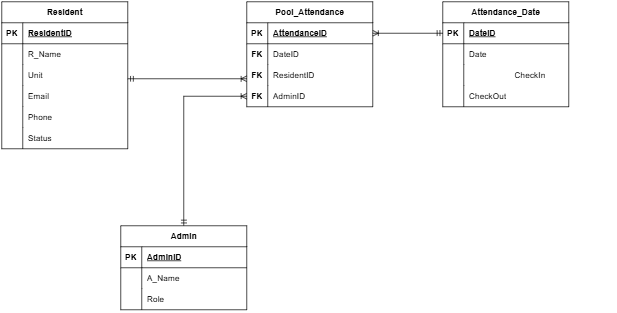

The diagram above was exported from draw.io. Its source (the exported page's mxGraphModel, read from the mxfile embedded in the PNG):
<mxGraphModel dx="1289" dy="767" grid="1" gridSize="10" guides="1" tooltips="1" connect="1" arrows="1" fold="1" page="1" pageScale="1" pageWidth="827" pageHeight="1169" math="0" shadow="0">
  <root>
    <mxCell id="0" />
    <mxCell id="1" parent="0" />
    <mxCell id="3hZkOZ3bHyyIPGxvGkr1-9" value="Resident" style="shape=table;startSize=30;container=1;collapsible=1;childLayout=tableLayout;fixedRows=1;rowLines=0;fontStyle=1;align=center;resizeLast=1;html=1;" parent="1" vertex="1">
      <mxGeometry x="90" y="120" width="180" height="210" as="geometry" />
    </mxCell>
    <mxCell id="3hZkOZ3bHyyIPGxvGkr1-10" value="" style="shape=tableRow;horizontal=0;startSize=0;swimlaneHead=0;swimlaneBody=0;fillColor=none;collapsible=0;dropTarget=0;points=[[0,0.5],[1,0.5]];portConstraint=eastwest;top=0;left=0;right=0;bottom=1;" parent="3hZkOZ3bHyyIPGxvGkr1-9" vertex="1">
      <mxGeometry y="30" width="180" height="30" as="geometry" />
    </mxCell>
    <mxCell id="3hZkOZ3bHyyIPGxvGkr1-11" value="PK" style="shape=partialRectangle;connectable=0;fillColor=none;top=0;left=0;bottom=0;right=0;fontStyle=1;overflow=hidden;whiteSpace=wrap;html=1;" parent="3hZkOZ3bHyyIPGxvGkr1-10" vertex="1">
      <mxGeometry width="30" height="30" as="geometry">
        <mxRectangle width="30" height="30" as="alternateBounds" />
      </mxGeometry>
    </mxCell>
    <mxCell id="3hZkOZ3bHyyIPGxvGkr1-12" value="ResidentID" style="shape=partialRectangle;connectable=0;fillColor=none;top=0;left=0;bottom=0;right=0;align=left;spacingLeft=6;fontStyle=5;overflow=hidden;whiteSpace=wrap;html=1;" parent="3hZkOZ3bHyyIPGxvGkr1-10" vertex="1">
      <mxGeometry x="30" width="150" height="30" as="geometry">
        <mxRectangle width="150" height="30" as="alternateBounds" />
      </mxGeometry>
    </mxCell>
    <mxCell id="3hZkOZ3bHyyIPGxvGkr1-13" value="" style="shape=tableRow;horizontal=0;startSize=0;swimlaneHead=0;swimlaneBody=0;fillColor=none;collapsible=0;dropTarget=0;points=[[0,0.5],[1,0.5]];portConstraint=eastwest;top=0;left=0;right=0;bottom=0;" parent="3hZkOZ3bHyyIPGxvGkr1-9" vertex="1">
      <mxGeometry y="60" width="180" height="30" as="geometry" />
    </mxCell>
    <mxCell id="3hZkOZ3bHyyIPGxvGkr1-14" value="" style="shape=partialRectangle;connectable=0;fillColor=none;top=0;left=0;bottom=0;right=0;editable=1;overflow=hidden;whiteSpace=wrap;html=1;" parent="3hZkOZ3bHyyIPGxvGkr1-13" vertex="1">
      <mxGeometry width="30" height="30" as="geometry">
        <mxRectangle width="30" height="30" as="alternateBounds" />
      </mxGeometry>
    </mxCell>
    <mxCell id="3hZkOZ3bHyyIPGxvGkr1-15" value="R_Name" style="shape=partialRectangle;connectable=0;fillColor=none;top=0;left=0;bottom=0;right=0;align=left;spacingLeft=6;overflow=hidden;whiteSpace=wrap;html=1;" parent="3hZkOZ3bHyyIPGxvGkr1-13" vertex="1">
      <mxGeometry x="30" width="150" height="30" as="geometry">
        <mxRectangle width="150" height="30" as="alternateBounds" />
      </mxGeometry>
    </mxCell>
    <mxCell id="3hZkOZ3bHyyIPGxvGkr1-16" value="" style="shape=tableRow;horizontal=0;startSize=0;swimlaneHead=0;swimlaneBody=0;fillColor=none;collapsible=0;dropTarget=0;points=[[0,0.5],[1,0.5]];portConstraint=eastwest;top=0;left=0;right=0;bottom=0;" parent="3hZkOZ3bHyyIPGxvGkr1-9" vertex="1">
      <mxGeometry y="90" width="180" height="30" as="geometry" />
    </mxCell>
    <mxCell id="3hZkOZ3bHyyIPGxvGkr1-17" value="" style="shape=partialRectangle;connectable=0;fillColor=none;top=0;left=0;bottom=0;right=0;editable=1;overflow=hidden;whiteSpace=wrap;html=1;" parent="3hZkOZ3bHyyIPGxvGkr1-16" vertex="1">
      <mxGeometry width="30" height="30" as="geometry">
        <mxRectangle width="30" height="30" as="alternateBounds" />
      </mxGeometry>
    </mxCell>
    <mxCell id="3hZkOZ3bHyyIPGxvGkr1-18" value="Unit" style="shape=partialRectangle;connectable=0;fillColor=none;top=0;left=0;bottom=0;right=0;align=left;spacingLeft=6;overflow=hidden;whiteSpace=wrap;html=1;" parent="3hZkOZ3bHyyIPGxvGkr1-16" vertex="1">
      <mxGeometry x="30" width="150" height="30" as="geometry">
        <mxRectangle width="150" height="30" as="alternateBounds" />
      </mxGeometry>
    </mxCell>
    <mxCell id="3hZkOZ3bHyyIPGxvGkr1-19" value="" style="shape=tableRow;horizontal=0;startSize=0;swimlaneHead=0;swimlaneBody=0;fillColor=none;collapsible=0;dropTarget=0;points=[[0,0.5],[1,0.5]];portConstraint=eastwest;top=0;left=0;right=0;bottom=0;" parent="3hZkOZ3bHyyIPGxvGkr1-9" vertex="1">
      <mxGeometry y="120" width="180" height="30" as="geometry" />
    </mxCell>
    <mxCell id="3hZkOZ3bHyyIPGxvGkr1-20" value="" style="shape=partialRectangle;connectable=0;fillColor=none;top=0;left=0;bottom=0;right=0;editable=1;overflow=hidden;whiteSpace=wrap;html=1;" parent="3hZkOZ3bHyyIPGxvGkr1-19" vertex="1">
      <mxGeometry width="30" height="30" as="geometry">
        <mxRectangle width="30" height="30" as="alternateBounds" />
      </mxGeometry>
    </mxCell>
    <mxCell id="3hZkOZ3bHyyIPGxvGkr1-21" value="Email" style="shape=partialRectangle;connectable=0;fillColor=none;top=0;left=0;bottom=0;right=0;align=left;spacingLeft=6;overflow=hidden;whiteSpace=wrap;html=1;" parent="3hZkOZ3bHyyIPGxvGkr1-19" vertex="1">
      <mxGeometry x="30" width="150" height="30" as="geometry">
        <mxRectangle width="150" height="30" as="alternateBounds" />
      </mxGeometry>
    </mxCell>
    <mxCell id="3hZkOZ3bHyyIPGxvGkr1-36" value="" style="shape=tableRow;horizontal=0;startSize=0;swimlaneHead=0;swimlaneBody=0;fillColor=none;collapsible=0;dropTarget=0;points=[[0,0.5],[1,0.5]];portConstraint=eastwest;top=0;left=0;right=0;bottom=0;" parent="3hZkOZ3bHyyIPGxvGkr1-9" vertex="1">
      <mxGeometry y="150" width="180" height="30" as="geometry" />
    </mxCell>
    <mxCell id="3hZkOZ3bHyyIPGxvGkr1-37" value="" style="shape=partialRectangle;connectable=0;fillColor=none;top=0;left=0;bottom=0;right=0;editable=1;overflow=hidden;whiteSpace=wrap;html=1;" parent="3hZkOZ3bHyyIPGxvGkr1-36" vertex="1">
      <mxGeometry width="30" height="30" as="geometry">
        <mxRectangle width="30" height="30" as="alternateBounds" />
      </mxGeometry>
    </mxCell>
    <mxCell id="3hZkOZ3bHyyIPGxvGkr1-38" value="Phone" style="shape=partialRectangle;connectable=0;fillColor=none;top=0;left=0;bottom=0;right=0;align=left;spacingLeft=6;overflow=hidden;whiteSpace=wrap;html=1;" parent="3hZkOZ3bHyyIPGxvGkr1-36" vertex="1">
      <mxGeometry x="30" width="150" height="30" as="geometry">
        <mxRectangle width="150" height="30" as="alternateBounds" />
      </mxGeometry>
    </mxCell>
    <mxCell id="3hZkOZ3bHyyIPGxvGkr1-39" value="" style="shape=tableRow;horizontal=0;startSize=0;swimlaneHead=0;swimlaneBody=0;fillColor=none;collapsible=0;dropTarget=0;points=[[0,0.5],[1,0.5]];portConstraint=eastwest;top=0;left=0;right=0;bottom=0;" parent="3hZkOZ3bHyyIPGxvGkr1-9" vertex="1">
      <mxGeometry y="180" width="180" height="30" as="geometry" />
    </mxCell>
    <mxCell id="3hZkOZ3bHyyIPGxvGkr1-40" value="" style="shape=partialRectangle;connectable=0;fillColor=none;top=0;left=0;bottom=0;right=0;editable=1;overflow=hidden;whiteSpace=wrap;html=1;" parent="3hZkOZ3bHyyIPGxvGkr1-39" vertex="1">
      <mxGeometry width="30" height="30" as="geometry">
        <mxRectangle width="30" height="30" as="alternateBounds" />
      </mxGeometry>
    </mxCell>
    <mxCell id="3hZkOZ3bHyyIPGxvGkr1-41" value="Status" style="shape=partialRectangle;connectable=0;fillColor=none;top=0;left=0;bottom=0;right=0;align=left;spacingLeft=6;overflow=hidden;whiteSpace=wrap;html=1;" parent="3hZkOZ3bHyyIPGxvGkr1-39" vertex="1">
      <mxGeometry x="30" width="150" height="30" as="geometry">
        <mxRectangle width="150" height="30" as="alternateBounds" />
      </mxGeometry>
    </mxCell>
    <mxCell id="AcVS1jF9iwhwCUd8PsL8-108" style="edgeStyle=orthogonalEdgeStyle;rounded=0;orthogonalLoop=1;jettySize=auto;html=1;entryX=0;entryY=0.5;entryDx=0;entryDy=0;startArrow=ERmandOne;startFill=0;endArrow=ERoneToMany;endFill=0;" edge="1" parent="1" source="AcVS1jF9iwhwCUd8PsL8-1" target="AcVS1jF9iwhwCUd8PsL8-60">
      <mxGeometry relative="1" as="geometry" />
    </mxCell>
    <mxCell id="AcVS1jF9iwhwCUd8PsL8-1" value="Admin" style="shape=table;startSize=30;container=1;collapsible=1;childLayout=tableLayout;fixedRows=1;rowLines=0;fontStyle=1;align=center;resizeLast=1;html=1;" vertex="1" parent="1">
      <mxGeometry x="260" y="440" width="180" height="120" as="geometry" />
    </mxCell>
    <mxCell id="AcVS1jF9iwhwCUd8PsL8-2" value="" style="shape=tableRow;horizontal=0;startSize=0;swimlaneHead=0;swimlaneBody=0;fillColor=none;collapsible=0;dropTarget=0;points=[[0,0.5],[1,0.5]];portConstraint=eastwest;top=0;left=0;right=0;bottom=1;" vertex="1" parent="AcVS1jF9iwhwCUd8PsL8-1">
      <mxGeometry y="30" width="180" height="30" as="geometry" />
    </mxCell>
    <mxCell id="AcVS1jF9iwhwCUd8PsL8-3" value="PK" style="shape=partialRectangle;connectable=0;fillColor=none;top=0;left=0;bottom=0;right=0;fontStyle=1;overflow=hidden;whiteSpace=wrap;html=1;" vertex="1" parent="AcVS1jF9iwhwCUd8PsL8-2">
      <mxGeometry width="30" height="30" as="geometry">
        <mxRectangle width="30" height="30" as="alternateBounds" />
      </mxGeometry>
    </mxCell>
    <mxCell id="AcVS1jF9iwhwCUd8PsL8-4" value="AdminID" style="shape=partialRectangle;connectable=0;fillColor=none;top=0;left=0;bottom=0;right=0;align=left;spacingLeft=6;fontStyle=5;overflow=hidden;whiteSpace=wrap;html=1;" vertex="1" parent="AcVS1jF9iwhwCUd8PsL8-2">
      <mxGeometry x="30" width="150" height="30" as="geometry">
        <mxRectangle width="150" height="30" as="alternateBounds" />
      </mxGeometry>
    </mxCell>
    <mxCell id="AcVS1jF9iwhwCUd8PsL8-5" value="" style="shape=tableRow;horizontal=0;startSize=0;swimlaneHead=0;swimlaneBody=0;fillColor=none;collapsible=0;dropTarget=0;points=[[0,0.5],[1,0.5]];portConstraint=eastwest;top=0;left=0;right=0;bottom=0;" vertex="1" parent="AcVS1jF9iwhwCUd8PsL8-1">
      <mxGeometry y="60" width="180" height="30" as="geometry" />
    </mxCell>
    <mxCell id="AcVS1jF9iwhwCUd8PsL8-6" value="" style="shape=partialRectangle;connectable=0;fillColor=none;top=0;left=0;bottom=0;right=0;editable=1;overflow=hidden;whiteSpace=wrap;html=1;" vertex="1" parent="AcVS1jF9iwhwCUd8PsL8-5">
      <mxGeometry width="30" height="30" as="geometry">
        <mxRectangle width="30" height="30" as="alternateBounds" />
      </mxGeometry>
    </mxCell>
    <mxCell id="AcVS1jF9iwhwCUd8PsL8-7" value="A_Name" style="shape=partialRectangle;connectable=0;fillColor=none;top=0;left=0;bottom=0;right=0;align=left;spacingLeft=6;overflow=hidden;whiteSpace=wrap;html=1;" vertex="1" parent="AcVS1jF9iwhwCUd8PsL8-5">
      <mxGeometry x="30" width="150" height="30" as="geometry">
        <mxRectangle width="150" height="30" as="alternateBounds" />
      </mxGeometry>
    </mxCell>
    <mxCell id="AcVS1jF9iwhwCUd8PsL8-8" value="" style="shape=tableRow;horizontal=0;startSize=0;swimlaneHead=0;swimlaneBody=0;fillColor=none;collapsible=0;dropTarget=0;points=[[0,0.5],[1,0.5]];portConstraint=eastwest;top=0;left=0;right=0;bottom=0;" vertex="1" parent="AcVS1jF9iwhwCUd8PsL8-1">
      <mxGeometry y="90" width="180" height="30" as="geometry" />
    </mxCell>
    <mxCell id="AcVS1jF9iwhwCUd8PsL8-9" value="" style="shape=partialRectangle;connectable=0;fillColor=none;top=0;left=0;bottom=0;right=0;editable=1;overflow=hidden;whiteSpace=wrap;html=1;" vertex="1" parent="AcVS1jF9iwhwCUd8PsL8-8">
      <mxGeometry width="30" height="30" as="geometry">
        <mxRectangle width="30" height="30" as="alternateBounds" />
      </mxGeometry>
    </mxCell>
    <mxCell id="AcVS1jF9iwhwCUd8PsL8-10" value="Role" style="shape=partialRectangle;connectable=0;fillColor=none;top=0;left=0;bottom=0;right=0;align=left;spacingLeft=6;overflow=hidden;whiteSpace=wrap;html=1;" vertex="1" parent="AcVS1jF9iwhwCUd8PsL8-8">
      <mxGeometry x="30" width="150" height="30" as="geometry">
        <mxRectangle width="150" height="30" as="alternateBounds" />
      </mxGeometry>
    </mxCell>
    <mxCell id="AcVS1jF9iwhwCUd8PsL8-44" value="Pool_Attendance" style="shape=table;startSize=30;container=1;collapsible=1;childLayout=tableLayout;fixedRows=1;rowLines=0;fontStyle=1;align=center;resizeLast=1;html=1;" vertex="1" parent="1">
      <mxGeometry x="440" y="120" width="180" height="150" as="geometry" />
    </mxCell>
    <mxCell id="AcVS1jF9iwhwCUd8PsL8-45" value="" style="shape=tableRow;horizontal=0;startSize=0;swimlaneHead=0;swimlaneBody=0;fillColor=none;collapsible=0;dropTarget=0;points=[[0,0.5],[1,0.5]];portConstraint=eastwest;top=0;left=0;right=0;bottom=1;" vertex="1" parent="AcVS1jF9iwhwCUd8PsL8-44">
      <mxGeometry y="30" width="180" height="30" as="geometry" />
    </mxCell>
    <mxCell id="AcVS1jF9iwhwCUd8PsL8-46" value="PK" style="shape=partialRectangle;connectable=0;fillColor=none;top=0;left=0;bottom=0;right=0;fontStyle=1;overflow=hidden;whiteSpace=wrap;html=1;" vertex="1" parent="AcVS1jF9iwhwCUd8PsL8-45">
      <mxGeometry width="30" height="30" as="geometry">
        <mxRectangle width="30" height="30" as="alternateBounds" />
      </mxGeometry>
    </mxCell>
    <mxCell id="AcVS1jF9iwhwCUd8PsL8-47" value="AttendanceID" style="shape=partialRectangle;connectable=0;fillColor=none;top=0;left=0;bottom=0;right=0;align=left;spacingLeft=6;fontStyle=5;overflow=hidden;whiteSpace=wrap;html=1;" vertex="1" parent="AcVS1jF9iwhwCUd8PsL8-45">
      <mxGeometry x="30" width="150" height="30" as="geometry">
        <mxRectangle width="150" height="30" as="alternateBounds" />
      </mxGeometry>
    </mxCell>
    <mxCell id="AcVS1jF9iwhwCUd8PsL8-54" value="" style="shape=tableRow;horizontal=0;startSize=0;swimlaneHead=0;swimlaneBody=0;fillColor=none;collapsible=0;dropTarget=0;points=[[0,0.5],[1,0.5]];portConstraint=eastwest;top=0;left=0;right=0;bottom=0;" vertex="1" parent="AcVS1jF9iwhwCUd8PsL8-44">
      <mxGeometry y="60" width="180" height="30" as="geometry" />
    </mxCell>
    <mxCell id="AcVS1jF9iwhwCUd8PsL8-55" value="&lt;b&gt;FK&lt;/b&gt;" style="shape=partialRectangle;connectable=0;fillColor=none;top=0;left=0;bottom=0;right=0;editable=1;overflow=hidden;whiteSpace=wrap;html=1;" vertex="1" parent="AcVS1jF9iwhwCUd8PsL8-54">
      <mxGeometry width="30" height="30" as="geometry">
        <mxRectangle width="30" height="30" as="alternateBounds" />
      </mxGeometry>
    </mxCell>
    <mxCell id="AcVS1jF9iwhwCUd8PsL8-56" value="DateID" style="shape=partialRectangle;connectable=0;fillColor=none;top=0;left=0;bottom=0;right=0;align=left;spacingLeft=6;overflow=hidden;whiteSpace=wrap;html=1;" vertex="1" parent="AcVS1jF9iwhwCUd8PsL8-54">
      <mxGeometry x="30" width="150" height="30" as="geometry">
        <mxRectangle width="150" height="30" as="alternateBounds" />
      </mxGeometry>
    </mxCell>
    <mxCell id="AcVS1jF9iwhwCUd8PsL8-57" value="" style="shape=tableRow;horizontal=0;startSize=0;swimlaneHead=0;swimlaneBody=0;fillColor=none;collapsible=0;dropTarget=0;points=[[0,0.5],[1,0.5]];portConstraint=eastwest;top=0;left=0;right=0;bottom=0;" vertex="1" parent="AcVS1jF9iwhwCUd8PsL8-44">
      <mxGeometry y="90" width="180" height="30" as="geometry" />
    </mxCell>
    <mxCell id="AcVS1jF9iwhwCUd8PsL8-58" value="&lt;b&gt;FK&lt;/b&gt;" style="shape=partialRectangle;connectable=0;fillColor=none;top=0;left=0;bottom=0;right=0;editable=1;overflow=hidden;whiteSpace=wrap;html=1;" vertex="1" parent="AcVS1jF9iwhwCUd8PsL8-57">
      <mxGeometry width="30" height="30" as="geometry">
        <mxRectangle width="30" height="30" as="alternateBounds" />
      </mxGeometry>
    </mxCell>
    <mxCell id="AcVS1jF9iwhwCUd8PsL8-59" value="" style="shape=partialRectangle;connectable=0;fillColor=none;top=0;left=0;bottom=0;right=0;align=left;spacingLeft=6;overflow=hidden;whiteSpace=wrap;html=1;" vertex="1" parent="AcVS1jF9iwhwCUd8PsL8-57">
      <mxGeometry x="30" width="150" height="30" as="geometry">
        <mxRectangle width="150" height="30" as="alternateBounds" />
      </mxGeometry>
    </mxCell>
    <mxCell id="AcVS1jF9iwhwCUd8PsL8-60" value="" style="shape=tableRow;horizontal=0;startSize=0;swimlaneHead=0;swimlaneBody=0;fillColor=none;collapsible=0;dropTarget=0;points=[[0,0.5],[1,0.5]];portConstraint=eastwest;top=0;left=0;right=0;bottom=0;" vertex="1" parent="AcVS1jF9iwhwCUd8PsL8-44">
      <mxGeometry y="120" width="180" height="30" as="geometry" />
    </mxCell>
    <mxCell id="AcVS1jF9iwhwCUd8PsL8-61" value="&lt;b&gt;FK&lt;/b&gt;" style="shape=partialRectangle;connectable=0;fillColor=none;top=0;left=0;bottom=0;right=0;editable=1;overflow=hidden;whiteSpace=wrap;html=1;" vertex="1" parent="AcVS1jF9iwhwCUd8PsL8-60">
      <mxGeometry width="30" height="30" as="geometry">
        <mxRectangle width="30" height="30" as="alternateBounds" />
      </mxGeometry>
    </mxCell>
    <mxCell id="AcVS1jF9iwhwCUd8PsL8-62" value="AdminID" style="shape=partialRectangle;connectable=0;fillColor=none;top=0;left=0;bottom=0;right=0;align=left;spacingLeft=6;overflow=hidden;whiteSpace=wrap;html=1;" vertex="1" parent="AcVS1jF9iwhwCUd8PsL8-60">
      <mxGeometry x="30" width="150" height="30" as="geometry">
        <mxRectangle width="150" height="30" as="alternateBounds" />
      </mxGeometry>
    </mxCell>
    <mxCell id="AcVS1jF9iwhwCUd8PsL8-63" value="ResidentID" style="shape=partialRectangle;connectable=0;fillColor=none;top=0;left=0;bottom=0;right=0;align=left;spacingLeft=6;overflow=hidden;whiteSpace=wrap;html=1;" vertex="1" parent="1">
      <mxGeometry x="470" y="210" width="150" height="30" as="geometry">
        <mxRectangle width="150" height="30" as="alternateBounds" />
      </mxGeometry>
    </mxCell>
    <mxCell id="AcVS1jF9iwhwCUd8PsL8-64" value="" style="shape=partialRectangle;connectable=0;fillColor=none;top=0;left=0;bottom=0;right=0;editable=1;overflow=hidden;whiteSpace=wrap;html=1;" vertex="1" parent="1">
      <mxGeometry x="440" y="210" width="30" height="30" as="geometry">
        <mxRectangle width="30" height="30" as="alternateBounds" />
      </mxGeometry>
    </mxCell>
    <mxCell id="AcVS1jF9iwhwCUd8PsL8-90" value="Attendance_Date" style="shape=table;startSize=30;container=1;collapsible=1;childLayout=tableLayout;fixedRows=1;rowLines=0;fontStyle=1;align=center;resizeLast=1;html=1;" vertex="1" parent="1">
      <mxGeometry x="720" y="120" width="180" height="150" as="geometry" />
    </mxCell>
    <mxCell id="AcVS1jF9iwhwCUd8PsL8-91" value="" style="shape=tableRow;horizontal=0;startSize=0;swimlaneHead=0;swimlaneBody=0;fillColor=none;collapsible=0;dropTarget=0;points=[[0,0.5],[1,0.5]];portConstraint=eastwest;top=0;left=0;right=0;bottom=1;" vertex="1" parent="AcVS1jF9iwhwCUd8PsL8-90">
      <mxGeometry y="30" width="180" height="30" as="geometry" />
    </mxCell>
    <mxCell id="AcVS1jF9iwhwCUd8PsL8-92" value="PK" style="shape=partialRectangle;connectable=0;fillColor=none;top=0;left=0;bottom=0;right=0;fontStyle=1;overflow=hidden;whiteSpace=wrap;html=1;" vertex="1" parent="AcVS1jF9iwhwCUd8PsL8-91">
      <mxGeometry width="30" height="30" as="geometry">
        <mxRectangle width="30" height="30" as="alternateBounds" />
      </mxGeometry>
    </mxCell>
    <mxCell id="AcVS1jF9iwhwCUd8PsL8-93" value="DateID" style="shape=partialRectangle;connectable=0;fillColor=none;top=0;left=0;bottom=0;right=0;align=left;spacingLeft=6;fontStyle=5;overflow=hidden;whiteSpace=wrap;html=1;" vertex="1" parent="AcVS1jF9iwhwCUd8PsL8-91">
      <mxGeometry x="30" width="150" height="30" as="geometry">
        <mxRectangle width="150" height="30" as="alternateBounds" />
      </mxGeometry>
    </mxCell>
    <mxCell id="AcVS1jF9iwhwCUd8PsL8-94" value="" style="shape=tableRow;horizontal=0;startSize=0;swimlaneHead=0;swimlaneBody=0;fillColor=none;collapsible=0;dropTarget=0;points=[[0,0.5],[1,0.5]];portConstraint=eastwest;top=0;left=0;right=0;bottom=0;" vertex="1" parent="AcVS1jF9iwhwCUd8PsL8-90">
      <mxGeometry y="60" width="180" height="30" as="geometry" />
    </mxCell>
    <mxCell id="AcVS1jF9iwhwCUd8PsL8-95" value="" style="shape=partialRectangle;connectable=0;fillColor=none;top=0;left=0;bottom=0;right=0;editable=1;overflow=hidden;whiteSpace=wrap;html=1;" vertex="1" parent="AcVS1jF9iwhwCUd8PsL8-94">
      <mxGeometry width="30" height="30" as="geometry">
        <mxRectangle width="30" height="30" as="alternateBounds" />
      </mxGeometry>
    </mxCell>
    <mxCell id="AcVS1jF9iwhwCUd8PsL8-96" value="Date" style="shape=partialRectangle;connectable=0;fillColor=none;top=0;left=0;bottom=0;right=0;align=left;spacingLeft=6;overflow=hidden;whiteSpace=wrap;html=1;" vertex="1" parent="AcVS1jF9iwhwCUd8PsL8-94">
      <mxGeometry x="30" width="150" height="30" as="geometry">
        <mxRectangle width="150" height="30" as="alternateBounds" />
      </mxGeometry>
    </mxCell>
    <mxCell id="AcVS1jF9iwhwCUd8PsL8-97" value="" style="shape=tableRow;horizontal=0;startSize=0;swimlaneHead=0;swimlaneBody=0;fillColor=none;collapsible=0;dropTarget=0;points=[[0,0.5],[1,0.5]];portConstraint=eastwest;top=0;left=0;right=0;bottom=0;" vertex="1" parent="AcVS1jF9iwhwCUd8PsL8-90">
      <mxGeometry y="90" width="180" height="30" as="geometry" />
    </mxCell>
    <mxCell id="AcVS1jF9iwhwCUd8PsL8-98" value="" style="shape=partialRectangle;connectable=0;fillColor=none;top=0;left=0;bottom=0;right=0;editable=1;overflow=hidden;whiteSpace=wrap;html=1;" vertex="1" parent="AcVS1jF9iwhwCUd8PsL8-97">
      <mxGeometry width="30" height="30" as="geometry">
        <mxRectangle width="30" height="30" as="alternateBounds" />
      </mxGeometry>
    </mxCell>
    <mxCell id="AcVS1jF9iwhwCUd8PsL8-99" value="" style="shape=partialRectangle;connectable=0;fillColor=none;top=0;left=0;bottom=0;right=0;align=left;spacingLeft=6;overflow=hidden;whiteSpace=wrap;html=1;" vertex="1" parent="AcVS1jF9iwhwCUd8PsL8-97">
      <mxGeometry x="30" width="150" height="30" as="geometry">
        <mxRectangle width="150" height="30" as="alternateBounds" />
      </mxGeometry>
    </mxCell>
    <mxCell id="AcVS1jF9iwhwCUd8PsL8-100" value="" style="shape=tableRow;horizontal=0;startSize=0;swimlaneHead=0;swimlaneBody=0;fillColor=none;collapsible=0;dropTarget=0;points=[[0,0.5],[1,0.5]];portConstraint=eastwest;top=0;left=0;right=0;bottom=0;" vertex="1" parent="AcVS1jF9iwhwCUd8PsL8-90">
      <mxGeometry y="120" width="180" height="30" as="geometry" />
    </mxCell>
    <mxCell id="AcVS1jF9iwhwCUd8PsL8-101" value="" style="shape=partialRectangle;connectable=0;fillColor=none;top=0;left=0;bottom=0;right=0;editable=1;overflow=hidden;whiteSpace=wrap;html=1;" vertex="1" parent="AcVS1jF9iwhwCUd8PsL8-100">
      <mxGeometry width="30" height="30" as="geometry">
        <mxRectangle width="30" height="30" as="alternateBounds" />
      </mxGeometry>
    </mxCell>
    <mxCell id="AcVS1jF9iwhwCUd8PsL8-102" value="CheckOut" style="shape=partialRectangle;connectable=0;fillColor=none;top=0;left=0;bottom=0;right=0;align=left;spacingLeft=6;overflow=hidden;whiteSpace=wrap;html=1;" vertex="1" parent="AcVS1jF9iwhwCUd8PsL8-100">
      <mxGeometry x="30" width="150" height="30" as="geometry">
        <mxRectangle width="150" height="30" as="alternateBounds" />
      </mxGeometry>
    </mxCell>
    <mxCell id="AcVS1jF9iwhwCUd8PsL8-103" value="CheckIn" style="shape=partialRectangle;connectable=0;fillColor=none;top=0;left=0;bottom=0;right=0;align=left;spacingLeft=6;overflow=hidden;whiteSpace=wrap;html=1;" vertex="1" parent="1">
      <mxGeometry x="815" y="210" width="150" height="30" as="geometry">
        <mxRectangle width="150" height="30" as="alternateBounds" />
      </mxGeometry>
    </mxCell>
    <mxCell id="AcVS1jF9iwhwCUd8PsL8-107" style="edgeStyle=orthogonalEdgeStyle;rounded=0;orthogonalLoop=1;jettySize=auto;html=1;startArrow=ERmandOne;startFill=0;endArrow=ERoneToMany;endFill=0;" edge="1" parent="1">
      <mxGeometry relative="1" as="geometry">
        <mxPoint x="440" y="230" as="targetPoint" />
        <mxPoint x="270" y="230" as="sourcePoint" />
        <Array as="points">
          <mxPoint x="270" y="230" />
        </Array>
      </mxGeometry>
    </mxCell>
    <mxCell id="AcVS1jF9iwhwCUd8PsL8-109" style="edgeStyle=orthogonalEdgeStyle;rounded=0;orthogonalLoop=1;jettySize=auto;html=1;entryX=1;entryY=0.5;entryDx=0;entryDy=0;startArrow=ERmandOne;startFill=0;endArrow=ERoneToMany;endFill=0;" edge="1" parent="1" source="AcVS1jF9iwhwCUd8PsL8-91" target="AcVS1jF9iwhwCUd8PsL8-45">
      <mxGeometry relative="1" as="geometry" />
    </mxCell>
  </root>
</mxGraphModel>